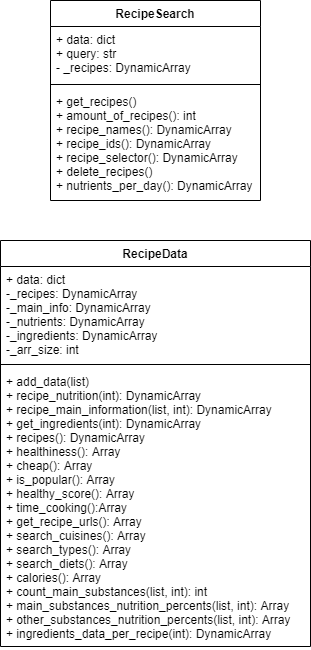

The diagram above was exported from draw.io. Its source (the exported page's mxGraphModel, read from the mxfile embedded in the PNG):
<mxGraphModel dx="1080" dy="433" grid="1" gridSize="10" guides="1" tooltips="1" connect="1" arrows="1" fold="1" page="1" pageScale="1" pageWidth="827" pageHeight="1169" math="0" shadow="0">
  <root>
    <mxCell id="0" />
    <mxCell id="1" parent="0" />
    <mxCell id="oLX6ocC49k3ZS827RoEL-5" value="RecipeSearch" style="swimlane;fontStyle=1;align=center;verticalAlign=top;childLayout=stackLayout;horizontal=1;startSize=26;horizontalStack=0;resizeParent=1;resizeParentMax=0;resizeLast=0;collapsible=1;marginBottom=0;" vertex="1" parent="1">
      <mxGeometry x="308" y="40" width="210" height="200" as="geometry" />
    </mxCell>
    <mxCell id="oLX6ocC49k3ZS827RoEL-6" value="+ data: dict&#10;+ query: str&#10;- _recipes: DynamicArray" style="text;strokeColor=none;fillColor=none;align=left;verticalAlign=top;spacingLeft=4;spacingRight=4;overflow=hidden;rotatable=0;points=[[0,0.5],[1,0.5]];portConstraint=eastwest;" vertex="1" parent="oLX6ocC49k3ZS827RoEL-5">
      <mxGeometry y="26" width="210" height="54" as="geometry" />
    </mxCell>
    <mxCell id="oLX6ocC49k3ZS827RoEL-7" value="" style="line;strokeWidth=1;fillColor=none;align=left;verticalAlign=middle;spacingTop=-1;spacingLeft=3;spacingRight=3;rotatable=0;labelPosition=right;points=[];portConstraint=eastwest;" vertex="1" parent="oLX6ocC49k3ZS827RoEL-5">
      <mxGeometry y="80" width="210" height="8" as="geometry" />
    </mxCell>
    <mxCell id="oLX6ocC49k3ZS827RoEL-8" value="+ get_recipes()&#10;+ amount_of_recipes(): int&#10;+ recipe_names(): DynamicArray&#10;+ recipe_ids(): DynamicArray&#10;+ recipe_selector(): DynamicArray&#10;+ delete_recipes()&#10;+ nutrients_per_day(): DynamicArray" style="text;strokeColor=none;fillColor=none;align=left;verticalAlign=top;spacingLeft=4;spacingRight=4;overflow=hidden;rotatable=0;points=[[0,0.5],[1,0.5]];portConstraint=eastwest;" vertex="1" parent="oLX6ocC49k3ZS827RoEL-5">
      <mxGeometry y="88" width="210" height="112" as="geometry" />
    </mxCell>
    <mxCell id="oLX6ocC49k3ZS827RoEL-9" value="RecipeData" style="swimlane;fontStyle=1;align=center;verticalAlign=top;childLayout=stackLayout;horizontal=1;startSize=26;horizontalStack=0;resizeParent=1;resizeParentMax=0;resizeLast=0;collapsible=1;marginBottom=0;" vertex="1" parent="1">
      <mxGeometry x="258" y="280" width="310" height="406" as="geometry" />
    </mxCell>
    <mxCell id="oLX6ocC49k3ZS827RoEL-10" value="+ data: dict&#10;-_recipes: DynamicArray&#10;-_main_info: DynamicArray&#10;-_nutrients: DynamicArray&#10;-_ingredients: DynamicArray&#10;-_arr_size: int&#10;" style="text;strokeColor=none;fillColor=none;align=left;verticalAlign=top;spacingLeft=4;spacingRight=4;overflow=hidden;rotatable=0;points=[[0,0.5],[1,0.5]];portConstraint=eastwest;" vertex="1" parent="oLX6ocC49k3ZS827RoEL-9">
      <mxGeometry y="26" width="310" height="94" as="geometry" />
    </mxCell>
    <mxCell id="oLX6ocC49k3ZS827RoEL-11" value="" style="line;strokeWidth=1;fillColor=none;align=left;verticalAlign=middle;spacingTop=-1;spacingLeft=3;spacingRight=3;rotatable=0;labelPosition=right;points=[];portConstraint=eastwest;" vertex="1" parent="oLX6ocC49k3ZS827RoEL-9">
      <mxGeometry y="120" width="310" height="8" as="geometry" />
    </mxCell>
    <mxCell id="oLX6ocC49k3ZS827RoEL-12" value="+ add_data(list)&#10;+ recipe_nutrition(int): DynamicArray&#10;+ recipe_main_information(list, int): DynamicArray&#10;+ get_ingredients(int): DynamicArray&#10;+ recipes(): DynamicArray&#10;+ healthiness(): Array&#10;+ cheap(): Array&#10;+ is_popular(): Array&#10;+ healthy_score(): Array&#10;+ time_cooking():Array&#10;+ get_recipe_urls(): Array&#10;+ search_cuisines(): Array&#10;+ search_types(): Array&#10;+ search_diets(): Array&#10;+ calories(): Array&#10;+ count_main_substances(list, int): int&#10;+ main_substances_nutrition_percents(list, int): Array&#10;+ other_substances_nutrition_percents(list, int): Array&#10;+ ingredients_data_per_recipe(int): DynamicArray&#10;" style="text;strokeColor=none;fillColor=none;align=left;verticalAlign=top;spacingLeft=4;spacingRight=4;overflow=hidden;rotatable=0;points=[[0,0.5],[1,0.5]];portConstraint=eastwest;" vertex="1" parent="oLX6ocC49k3ZS827RoEL-9">
      <mxGeometry y="128" width="310" height="278" as="geometry" />
    </mxCell>
  </root>
</mxGraphModel>